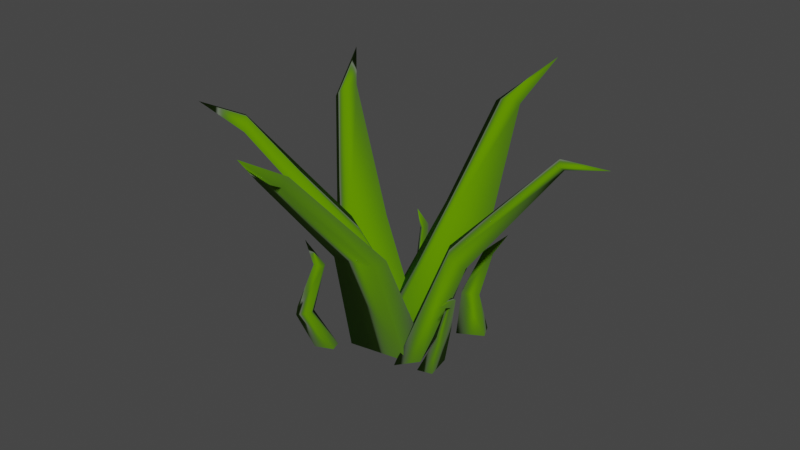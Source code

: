 # Source: Grass_second_uus_.blend  (saved by Blender 3.3.6; exported with 4.5.12 LTS)
import bpy
from mathutils import Matrix  # noqa: F401  (used for matrix-valued properties, if any)

bpy.ops.wm.read_factory_settings(use_empty=True)
scene = bpy.context.scene
scene.name = 'Scene'

# ---- collections
col_collection = bpy.data.collections.new('Collection'); scene.collection.children.link(col_collection)

# ---- materials (node trees are filled in below, after node groups)
mat_material = bpy.data.materials.new('Material')
mat_material.alpha_threshold = 0.0
mat_material.use_transparent_shadow = False
mat_material.roughness = 0.5
mat_material.line_color = (0.0, 0.0, 0.0, 1.0)

# ---- material node trees
mat_material.use_nodes = True; mat_material.node_tree.nodes.clear()
_N = mat_material.node_tree.nodes; _L = mat_material.node_tree.links
n0 = _N.new('ShaderNodeOutputMaterial'); n0.name = 'Material Output'; n0.location = (300, 300)
n1 = _N.new('ShaderNodeBsdfPrincipled'); n1.name = 'Principled BSDF'; n1.location = (10, 300)
n1.distribution = 'GGX'
n1.subsurface_method = 'RANDOM_WALK_SKIN'
n1.inputs[0].default_value = (0.09994, 0.2585, 0.0, 1.0)
n1.inputs[2].default_value = 1.0
n1.inputs[3].default_value = 1.45
n1.inputs[13].default_value = 0.09633
n1.inputs[14].default_value = (0.09994, 0.2585, 0.0, 1.0)
n1.inputs[24].default_value = 0.07339
n1.inputs[27].default_value = (0.0, 0.0, 0.0, 1.0)
n1.inputs[28].default_value = 1.0
_L.new(n1.outputs[0], n0.inputs[0])
n0.is_active_output = True

# ---- world
world_world = bpy.data.worlds.new('World'); scene.world = world_world
world_world.use_nodes = True; world_world.node_tree.nodes.clear()
_N = world_world.node_tree.nodes; _L = world_world.node_tree.links
n0 = _N.new('ShaderNodeOutputWorld'); n0.name = 'World Output'; n0.location = (300, 300)
n1 = _N.new('ShaderNodeBackground'); n1.name = 'Background'; n1.location = (10, 300)
n1.inputs[0].default_value = (0.05088, 0.05088, 0.05088, 1.0)
_L.new(n1.outputs[0], n0.inputs[0])
n0.is_active_output = True
world_world.color = (0.05088, 0.05088, 0.05088)
world_world.use_sun_shadow = False
world_world.sun_shadow_jitter_overblur = 0.0

# ---- meshes
me_cube = bpy.data.meshes.new('Cube')
me_cube.from_pydata([(-0.1658, -0.05322, -0.3843), (-0.6003, 0.219, -0.8653), (0.8778, 0.005106, -0.4272), (0.9799, 0.2531, -0.8501), (-0.117, -0.1435, -0.4244), (-0.5238, 0.07735, -0.9281), (1.018, -0.119, -0.4135), (1.056, 0.1115, -0.913), (0.3707, -0.5524, 0.04283), (0.4013, -0.6091, 0.01769), (-0.2599, -0.5661, 0.03679), (-0.2293, -0.6227, 0.01164), (0.8285, -0.9543, 0.2282), (1.096, 0.8612, -0.512), (0.7958, 0.4519, -0.8964), (0.4327, 0.6706, -0.4554), (-0.08692, 0.2923, -0.8753), (0.7274, 0.915, -0.5347), (0.2175, 0.5363, -0.932), (0.07462, 0.7589, -0.4224), (-0.6652, 0.3767, -0.9109), (0.3972, 1.244, -0.04595), (0.07829, 1.219, -0.06853), (0.5906, 1.29, -0.0792), (0.4673, 1.308, -0.0868), (1.229, 1.433, 0.1268), (-1.205, 0.2778, -0.4279), (-0.3668, 0.5377, -0.8915), (-0.2621, 0.1468, -0.4461), (0.6369, 0.283, -0.8061), (-1.41, 0.2024, -0.4699), (-0.6892, 0.4194, -0.9573), (-0.5428, 0.03617, -0.4341), (0.3145, 0.1647, -0.872), (-2.878, -0.1075, 0.02093), (-2.762, -0.1566, -0.02536), (-3.135, -0.05821, 0.01033), (-3.204, -0.08342, -0.003699), (-4.419, -0.1286, 0.0281), (-1.209, -0.07807, -0.775), (-0.7188, -0.02499, -0.9339), (-1.599, -0.1047, -0.7978), (-1.182, -0.06278, -0.939), (-1.264, -0.03886, -0.775), (-0.8038, 0.0365, -0.9339), (-1.685, -0.07066, -0.775), (-1.267, -0.00129, -0.939), (-1.237, -0.03393, -0.5612), (-1.271, -0.009341, -0.5612), (-1.003, -0.01626, -0.5612), (-1.037, 0.008333, -0.5612), (-1.498, -0.03161, -0.4628), (-0.6548, 0.6942, -0.7505), (-0.4157, 0.5314, -0.9538), (-0.7564, 0.7861, -0.7733), (-0.6274, 0.6893, -0.9612), (-0.4854, 0.7056, -0.7505), (-0.03252, 0.5572, -0.9538), (-0.6079, 0.805, -0.7505), (-0.2443, 0.7151, -0.9612), (-0.493, 0.7229, -0.548), (-0.3867, 0.73, -0.548), (-0.4249, 0.6676, -0.548), (-0.3186, 0.6748, -0.548), (-0.3472, 0.6171, -0.4423), (1.755, 0.2693, -0.4487), (0.8778, 0.06426, -0.9284), (1.123, 0.4735, -0.4878), (0.3321, 0.3963, -0.8672), (2.095, 0.3167, -0.4868), (1.412, 0.1386, -0.9008), (1.557, 0.551, -0.4711), (0.8661, 0.4707, -0.9268), (3.786, 0.5332, 0.005029), (3.791, 0.5851, -0.04381), (3.945, 0.4638, 0.0003834), (4.059, 0.4796, -0.01234), (5.293, 0.4142, 0.06172), (1.077, 0.6252, -0.7437), (0.984, 0.6306, -0.9298), (1.45, 0.6627, -0.7665), (1.619, 0.7037, -0.9258), (1.151, 0.5878, -0.7437), (1.152, 0.5461, -0.9298), (1.553, 0.6313, -0.7437), (1.787, 0.6191, -0.9258), (1.782, 0.6778, -0.5412), (1.828, 0.6543, -0.5412), (1.558, 0.6536, -0.5412), (1.605, 0.6301, -0.5412), (2.208, 0.6641, -0.434), (-0.9596, 0.5121, -0.4798), (0.2723, 0.4784, -0.9594), (-1.254, 0.2697, -0.5189), (-0.5043, 0.1725, -0.8982), (-1.33, 0.5451, -0.5178), (-0.3084, 0.5302, -0.9319), (-1.783, 0.3013, -0.5022), (-1.085, 0.2243, -0.9579), (-3.105, 0.7211, -0.02602), (-3.282, 0.6898, -0.07486), (-2.971, 0.7933, -0.03067), (-3.094, 0.8043, -0.04339), (-3.713, 0.9905, 0.07751), (2.085, 0.2034, -0.7244), (1.654, 0.2867, -0.9303), (2.096, 0.1215, -0.7662), (1.781, 0.1364, -0.9305), (1.926, 0.1914, -0.7145), (1.295, 0.2597, -0.9436), (2.007, 0.09522, -0.7387), (1.422, 0.1094, -0.9284), (2.566, 0.0468, -0.5393), (2.467, 0.03931, -0.5331), (2.521, 0.1003, -0.5259), (2.422, 0.09277, -0.5197), (2.724, -0.1026, -0.4788)], [], [(4, 6, 9, 11), (3, 2, 6, 7), (7, 6, 4, 5), (5, 1, 3, 7), (1, 0, 2, 3), (5, 4, 0, 1), (11, 9, 12), (2, 0, 10, 8), (0, 4, 11, 10), (6, 2, 8, 9), (9, 8, 12), (10, 11, 12), (8, 10, 12), (17, 19, 22, 24), (16, 15, 19, 20), (20, 19, 17, 18), (18, 14, 16, 20), (14, 13, 15, 16), (18, 17, 13, 14), (24, 22, 25), (15, 13, 23, 21), (13, 17, 24, 23), (19, 15, 21, 22), (22, 21, 25), (23, 24, 25), (21, 23, 25), (30, 32, 35, 37), (29, 28, 32, 33), (33, 32, 30, 31), (31, 27, 29, 33), (27, 26, 28, 29), (31, 30, 26, 27), (37, 35, 38), (28, 26, 36, 34), (26, 30, 37, 36), (32, 28, 34, 35), (35, 34, 38), (36, 37, 38), (34, 36, 38), (43, 45, 48, 50), (42, 41, 45, 46), (46, 45, 43, 44), (44, 40, 42, 46), (40, 39, 41, 42), (44, 43, 39, 40), (50, 48, 51), (41, 39, 49, 47), (39, 43, 50, 49), (45, 41, 47, 48), (48, 47, 51), (49, 50, 51), (47, 49, 51), (56, 58, 61, 63), (55, 54, 58, 59), (59, 58, 56, 57), (57, 53, 55, 59), (53, 52, 54, 55), (57, 56, 52, 53), (63, 61, 64), (54, 52, 62, 60), (52, 56, 63, 62), (58, 54, 60, 61), (61, 60, 64), (62, 63, 64), (60, 62, 64), (69, 71, 74, 76), (68, 67, 71, 72), (72, 71, 69, 70), (70, 66, 68, 72), (66, 65, 67, 68), (70, 69, 65, 66), (76, 74, 77), (67, 65, 75, 73), (65, 69, 76, 75), (71, 67, 73, 74), (74, 73, 77), (75, 76, 77), (73, 75, 77), (82, 84, 87, 89), (81, 80, 84, 85), (85, 84, 82, 83), (83, 79, 81, 85), (79, 78, 80, 81), (83, 82, 78, 79), (89, 87, 90), (80, 78, 88, 86), (78, 82, 89, 88), (84, 80, 86, 87), (87, 86, 90), (88, 89, 90), (86, 88, 90), (95, 97, 100, 102), (94, 93, 97, 98), (98, 97, 95, 96), (92, 91, 93, 94), (96, 95, 91, 92), (102, 100, 103), (93, 91, 101, 99), (91, 95, 102, 101), (97, 93, 99, 100), (100, 99, 103), (101, 102, 103), (99, 101, 103), (108, 110, 113, 115), (107, 106, 110, 111), (111, 110, 108, 109), (109, 105, 107, 111), (105, 104, 106, 107), (109, 108, 104, 105), (115, 113, 116), (106, 104, 114, 112), (104, 108, 115, 114), (110, 106, 112, 113), (113, 112, 116), (114, 115, 116), (112, 114, 116)])
me_cube.polygons.foreach_set('use_smooth', [True] * 116)
_uv = me_cube.uv_layers.new(name='UVMap')
_uv.uv.foreach_set('vector', [0.625, 0.25, 0.625, 0.0, 0.625, 0.0, 0.625, 0.25, 0.375, 0.75, 0.625, 0.75, 0.625, 1.0, 0.375, 1.0, 0.375, 0.0, 0.625, 0.0, 0.625, 0.25, 0.375, 0.25, 0.125, 0.5, 0.375, 0.5, 0.375, 0.75, 0.125, 0.75, 0.375, 0.5, 0.625, 0.5, 0.625, 0.75, 0.375, 0.75, 0.375, 0.25, 0.625, 0.25, 0.625, 0.5, 0.375, 0.5, 0.625, 0.25, 0.625, 0.0, 0.625, 0.25, 0.625, 0.75, 0.625, 0.5, 0.625, 0.5, 0.625, 0.75, 0.625, 0.5, 0.625, 0.25, 0.625, 0.25, 0.625, 0.5, 0.625, 1.0, 0.625, 0.75, 0.625, 0.75, 0.625, 1.0, 0.625, 1.0, 0.625, 0.75, 0.625, 1.0, 0.625, 0.5, 0.625, 0.25, 0.625, 0.5, 0.625, 0.75, 0.625, 0.5, 0.625, 0.75, 0.625, 0.25, 0.625, 0.0, 0.625, 0.0, 0.625, 0.25, 0.375, 0.75, 0.625, 0.75, 0.625, 1.0, 0.375, 1.0, 0.375, 0.0, 0.625, 0.0, 0.625, 0.25, 0.375, 0.25, 0.125, 0.5, 0.375, 0.5, 0.375, 0.75, 0.125, 0.75, 0.375, 0.5, 0.625, 0.5, 0.625, 0.75, 0.375, 0.75, 0.375, 0.25, 0.625, 0.25, 0.625, 0.5, 0.375, 0.5, 0.625, 0.25, 0.625, 0.0, 0.625, 0.25, 0.625, 0.75, 0.625, 0.5, 0.625, 0.5, 0.625, 0.75, 0.625, 0.5, 0.625, 0.25, 0.625, 0.25, 0.625, 0.5, 0.625, 1.0, 0.625, 0.75, 0.625, 0.75, 0.625, 1.0, 0.625, 1.0, 0.625, 0.75, 0.625, 1.0, 0.625, 0.5, 0.625, 0.25, 0.625, 0.5, 0.625, 0.75, 0.625, 0.5, 0.625, 0.75, 0.625, 0.25, 0.625, 0.0, 0.625, 0.0, 0.625, 0.25, 0.375, 0.75, 0.625, 0.75, 0.625, 1.0, 0.375, 1.0, 0.375, 0.0, 0.625, 0.0, 0.625, 0.25, 0.375, 0.25, 0.125, 0.5, 0.375, 0.5, 0.375, 0.75, 0.125, 0.75, 0.375, 0.5, 0.625, 0.5, 0.625, 0.75, 0.375, 0.75, 0.375, 0.25, 0.625, 0.25, 0.625, 0.5, 0.375, 0.5, 0.625, 0.25, 0.625, 0.0, 0.625, 0.25, 0.625, 0.75, 0.625, 0.5, 0.625, 0.5, 0.625, 0.75, 0.625, 0.5, 0.625, 0.25, 0.625, 0.25, 0.625, 0.5, 0.625, 1.0, 0.625, 0.75, 0.625, 0.75, 0.625, 1.0, 0.625, 1.0, 0.625, 0.75, 0.625, 1.0, 0.625, 0.5, 0.625, 0.25, 0.625, 0.5, 0.625, 0.75, 0.625, 0.5, 0.625, 0.75, 0.625, 0.25, 0.625, 0.0, 0.625, 0.0, 0.625, 0.25, 0.375, 0.75, 0.625, 0.75, 0.625, 1.0, 0.375, 1.0, 0.375, 0.0, 0.625, 0.0, 0.625, 0.25, 0.375, 0.25, 0.125, 0.5, 0.375, 0.5, 0.375, 0.75, 0.125, 0.75, 0.375, 0.5, 0.625, 0.5, 0.625, 0.75, 0.375, 0.75, 0.375, 0.25, 0.625, 0.25, 0.625, 0.5, 0.375, 0.5, 0.625, 0.25, 0.625, 0.0, 0.625, 0.25, 0.625, 0.75, 0.625, 0.5, 0.625, 0.5, 0.625, 0.75, 0.625, 0.5, 0.625, 0.25, 0.625, 0.25, 0.625, 0.5, 0.625, 1.0, 0.625, 0.75, 0.625, 0.75, 0.625, 1.0, 0.625, 1.0, 0.625, 0.75, 0.625, 1.0, 0.625, 0.5, 0.625, 0.25, 0.625, 0.5, 0.625, 0.75, 0.625, 0.5, 0.625, 0.75, 0.625, 0.25, 0.625, 0.0, 0.625, 0.0, 0.625, 0.25, 0.375, 0.75, 0.625, 0.75, 0.625, 1.0, 0.375, 1.0, 0.375, 0.0, 0.625, 0.0, 0.625, 0.25, 0.375, 0.25, 0.125, 0.5, 0.375, 0.5, 0.375, 0.75, 0.125, 0.75, 0.375, 0.5, 0.625, 0.5, 0.625, 0.75, 0.375, 0.75, 0.375, 0.25, 0.625, 0.25, 0.625, 0.5, 0.375, 0.5, 0.625, 0.25, 0.625, 0.0, 0.625, 0.25, 0.625, 0.75, 0.625, 0.5, 0.625, 0.5, 0.625, 0.75, 0.625, 0.5, 0.625, 0.25, 0.625, 0.25, 0.625, 0.5, 0.625, 1.0, 0.625, 0.75, 0.625, 0.75, 0.625, 1.0, 0.625, 1.0, 0.625, 0.75, 0.625, 1.0, 0.625, 0.5, 0.625, 0.25, 0.625, 0.5, 0.625, 0.75, 0.625, 0.5, 0.625, 0.75, 0.625, 0.25, 0.625, 0.0, 0.625, 0.0, 0.625, 0.25, 0.375, 0.75, 0.625, 0.75, 0.625, 1.0, 0.375, 1.0, 0.375, 0.0, 0.625, 0.0, 0.625, 0.25, 0.375, 0.25, 0.125, 0.5, 0.375, 0.5, 0.375, 0.75, 0.125, 0.75, 0.375, 0.5, 0.625, 0.5, 0.625, 0.75, 0.375, 0.75, 0.375, 0.25, 0.625, 0.25, 0.625, 0.5, 0.375, 0.5, 0.625, 0.25, 0.625, 0.0, 0.625, 0.25, 0.625, 0.75, 0.625, 0.5, 0.625, 0.5, 0.625, 0.75, 0.625, 0.5, 0.625, 0.25, 0.625, 0.25, 0.625, 0.5, 0.625, 1.0, 0.625, 0.75, 0.625, 0.75, 0.625, 1.0, 0.625, 1.0, 0.625, 0.75, 0.625, 1.0, 0.625, 0.5, 0.625, 0.25, 0.625, 0.5, 0.625, 0.75, 0.625, 0.5, 0.625, 0.75, 0.625, 0.25, 0.625, 0.0, 0.625, 0.0, 0.625, 0.25, 0.375, 0.75, 0.625, 0.75, 0.625, 1.0, 0.375, 1.0, 0.375, 0.0, 0.625, 0.0, 0.625, 0.25, 0.375, 0.25, 0.125, 0.5, 0.375, 0.5, 0.375, 0.75, 0.125, 0.75, 0.375, 0.5, 0.625, 0.5, 0.625, 0.75, 0.375, 0.75, 0.375, 0.25, 0.625, 0.25, 0.625, 0.5, 0.375, 0.5, 0.625, 0.25, 0.625, 0.0, 0.625, 0.25, 0.625, 0.75, 0.625, 0.5, 0.625, 0.5, 0.625, 0.75, 0.625, 0.5, 0.625, 0.25, 0.625, 0.25, 0.625, 0.5, 0.625, 1.0, 0.625, 0.75, 0.625, 0.75, 0.625, 1.0, 0.625, 1.0, 0.625, 0.75, 0.625, 1.0, 0.625, 0.5, 0.625, 0.25, 0.625, 0.5, 0.625, 0.75, 0.625, 0.5, 0.625, 0.75, 0.625, 0.25, 0.625, 0.0, 0.625, 0.0, 0.625, 0.25, 0.375, 0.75, 0.625, 0.75, 0.625, 1.0, 0.375, 1.0, 0.375, 0.0, 0.625, 0.0, 0.625, 0.25, 0.375, 0.25, 0.375, 0.5, 0.625, 0.5, 0.625, 0.75, 0.375, 0.75, 0.375, 0.25, 0.625, 0.25, 0.625, 0.5, 0.375, 0.5, 0.625, 0.25, 0.625, 0.0, 0.625, 0.25, 0.625, 0.75, 0.625, 0.5, 0.625, 0.5, 0.625, 0.75, 0.625, 0.5, 0.625, 0.25, 0.625, 0.25, 0.625, 0.5, 0.625, 1.0, 0.625, 0.75, 0.625, 0.75, 0.625, 1.0, 0.625, 1.0, 0.625, 0.75, 0.625, 1.0, 0.625, 0.5, 0.625, 0.25, 0.625, 0.5, 0.625, 0.75, 0.625, 0.5, 0.625, 0.75, 0.625, 0.25, 0.625, 0.0, 0.625, 0.0, 0.625, 0.25, 0.375, 0.75, 0.625, 0.75, 0.625, 1.0, 0.375, 1.0, 0.375, 0.0, 0.625, 0.0, 0.625, 0.25, 0.375, 0.25, 0.125, 0.5, 0.375, 0.5, 0.375, 0.75, 0.125, 0.75, 0.375, 0.5, 0.625, 0.5, 0.625, 0.75, 0.375, 0.75, 0.375, 0.25, 0.625, 0.25, 0.625, 0.5, 0.375, 0.5, 0.625, 0.25, 0.625, 0.0, 0.625, 0.25, 0.625, 0.75, 0.625, 0.5, 0.625, 0.5, 0.625, 0.75, 0.625, 0.5, 0.625, 0.25, 0.625, 0.25, 0.625, 0.5, 0.625, 1.0, 0.625, 0.75, 0.625, 0.75, 0.625, 1.0, 0.625, 1.0, 0.625, 0.75, 0.625, 1.0, 0.625, 0.5, 0.625, 0.25, 0.625, 0.5, 0.625, 0.75, 0.625, 0.5, 0.625, 0.75])
me_cube.materials.append(mat_material)
me_cube.use_mirror_vertex_groups = False
me_cube.update()

# ---- objects
ob_cube = bpy.data.objects.new('Cube', me_cube)

# ---- transforms, parenting, visibility, modifiers, constraints
ob_cube.location = (0.09897, -0.1095, 0.0)
ob_cube.scale = (0.1297, 0.5548, 0.7574)
ob_cube.lock_rotations_4d = False
ob_cube.empty_display_type = 'ARROWS'
ob_cube.lineart.crease_threshold = 0.0

# ---- collection membership
col_collection.objects.link(ob_cube)

# ---- scene / render settings (as saved in the file)
scene.frame_start = 1; scene.frame_end = 250; scene.frame_set(1)
scene.render.engine = 'BLENDER_EEVEE_NEXT'
scene.cycles.sampling_pattern = 'TABULATED_SOBOL'
scene.cycles.use_light_tree = False
scene.view_settings.view_transform = 'Filmic'
bpy.context.view_layer.update()

# ---- added for rendering (the .blend has no active camera and no usable light): camera, sun
cam_auto = bpy.data.cameras.new('AutoCamera')
cam_auto.lens = 50.0
cam_auto.sensor_width = 36.0
cam_auto.clip_end = 1000.0
ob_auto_camera = bpy.data.objects.new('AutoCamera', cam_auto)
scene.collection.objects.link(ob_auto_camera)
ob_auto_camera.location = (2.041, -2.23902, 1.23068)
ob_auto_camera.rotation_euler = (1.09748, -7.21219e-08, 0.694738)
scene.camera = ob_auto_camera
light_auto_sun = bpy.data.lights.new('AutoSun', 'SUN')
light_auto_sun.energy = 3.0
light_auto_sun.angle = 0.0523599
ob_auto_sun = bpy.data.objects.new('AutoSun', light_auto_sun)
scene.collection.objects.link(ob_auto_sun)
ob_auto_sun.rotation_euler = (0.872665, 0.174533, 0.523599)
bpy.context.view_layer.update()
